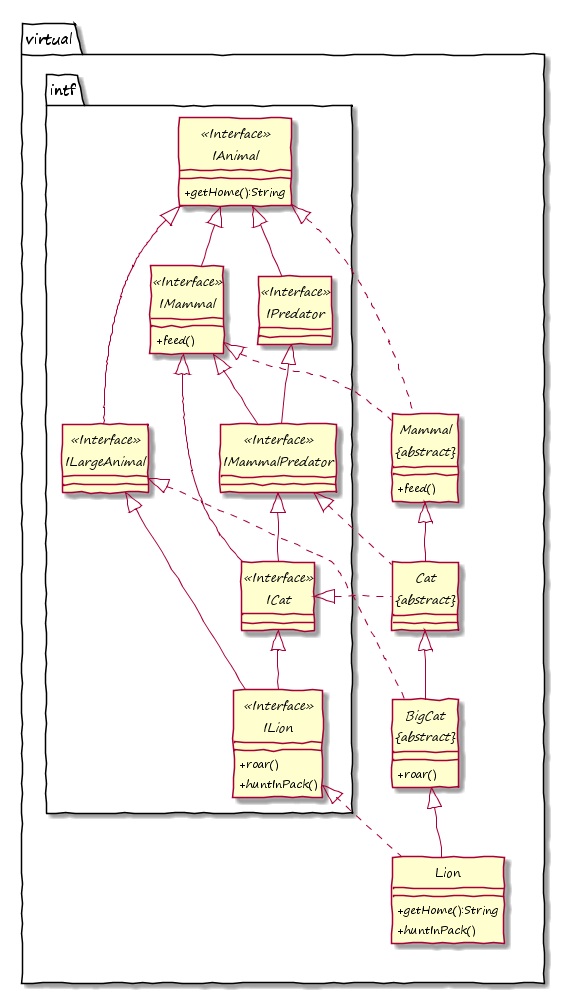

The diagram above was rendered by PlantUML. Its source (embedded in the PNG):
@startuml

hide circle
skinparam handwritten true
skinparam DefaultFontName "Segoe Print"
skinparam classAttributeIconSize 0


package virtual {
	
	package intf {

		interface IMammal <<Interface>> {
			+feed()
		}

		interface ICat <<Interface>> {
		}

		interface ILion <<Interface>> {
			+roar()
			+huntInPack()
		}

		interface IAnimal <<Interface>> {
			+getHome():String
		}

		interface ILargeAnimal <<Interface>> {
		}

		interface IPredator <<Interface>> {
		}

		interface IMammalPredator <<Interface>> {
		}
	
	}
	
	together {

		abstract class "Mammal\n&#123;abstract&#125;" as Mammal {
			+feed()
		}

		abstract class "Cat\n&#123;abstract&#125;" as Cat {
		}

		abstract class "BigCat\n&#123;abstract&#125;" as BigCat {
			+roar()
		}

		class Lion {
			+getHome():String
			+huntInPack()
		}

	}

}

Mammal .left.|> IMammal
Cat .left.|> ICat
Lion .left.|> ILion

Cat -up-|> Mammal
BigCat -up-|> Cat
Lion -up-|> BigCat

Mammal .up.|> IAnimal
Cat .up.|> IMammalPredator
BigCat .up.|> ILargeAnimal

ILargeAnimal -up-|> IAnimal
IPredator -up-|> IAnimal
IMammalPredator -up-|> IPredator
IMammalPredator -up-|> IMammal

IMammal -up-|> IAnimal
ICat -up-|> IMammal
ICat -up-|> IMammalPredator
ILion -up-|> ICat
ILion -up-|> ILargeAnimal

@enduml